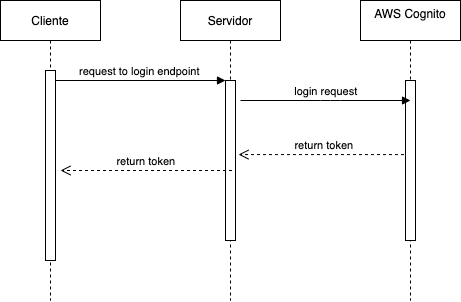

The diagram above was exported from draw.io. Its source (the exported page's mxGraphModel, read from the mxfile embedded in the PNG):
<mxGraphModel dx="1351" dy="796" grid="1" gridSize="10" guides="1" tooltips="1" connect="1" arrows="1" fold="1" page="1" pageScale="1" pageWidth="850" pageHeight="1100" math="0" shadow="0">
  <root>
    <mxCell id="0" />
    <mxCell id="1" parent="0" />
    <mxCell id="3nuBFxr9cyL0pnOWT2aG-1" value="Cliente" style="shape=umlLifeline;perimeter=lifelinePerimeter;container=1;collapsible=0;recursiveResize=0;rounded=0;shadow=0;strokeWidth=1;" parent="1" vertex="1">
      <mxGeometry x="120" y="80" width="100" height="300" as="geometry" />
    </mxCell>
    <mxCell id="3nuBFxr9cyL0pnOWT2aG-2" value="" style="points=[];perimeter=orthogonalPerimeter;rounded=0;shadow=0;strokeWidth=1;" parent="3nuBFxr9cyL0pnOWT2aG-1" vertex="1">
      <mxGeometry x="45" y="70" width="10" height="190" as="geometry" />
    </mxCell>
    <mxCell id="3nuBFxr9cyL0pnOWT2aG-5" value="Servidor" style="shape=umlLifeline;perimeter=lifelinePerimeter;container=1;collapsible=0;recursiveResize=0;rounded=0;shadow=0;strokeWidth=1;" parent="1" vertex="1">
      <mxGeometry x="300" y="80" width="100" height="300" as="geometry" />
    </mxCell>
    <mxCell id="3nuBFxr9cyL0pnOWT2aG-6" value="" style="points=[];perimeter=orthogonalPerimeter;rounded=0;shadow=0;strokeWidth=1;" parent="3nuBFxr9cyL0pnOWT2aG-5" vertex="1">
      <mxGeometry x="45" y="80" width="10" height="160" as="geometry" />
    </mxCell>
    <mxCell id="3nuBFxr9cyL0pnOWT2aG-7" value="return token" style="verticalAlign=bottom;endArrow=open;dashed=1;endSize=8;shadow=0;strokeWidth=1;entryX=1.3;entryY=0.463;entryDx=0;entryDy=0;entryPerimeter=0;" parent="1" source="DAyuWcZaPd73Q6ECJFRM-2" target="3nuBFxr9cyL0pnOWT2aG-6" edge="1">
      <mxGeometry relative="1" as="geometry">
        <mxPoint x="350" y="270" as="targetPoint" />
        <Array as="points" />
      </mxGeometry>
    </mxCell>
    <mxCell id="3nuBFxr9cyL0pnOWT2aG-8" value="request to login endpoint" style="verticalAlign=bottom;endArrow=block;entryX=0;entryY=0;shadow=0;strokeWidth=1;" parent="1" source="3nuBFxr9cyL0pnOWT2aG-2" target="3nuBFxr9cyL0pnOWT2aG-6" edge="1">
      <mxGeometry relative="1" as="geometry">
        <mxPoint x="275" y="160" as="sourcePoint" />
      </mxGeometry>
    </mxCell>
    <mxCell id="DAyuWcZaPd73Q6ECJFRM-2" value="AWS Cognito&#10;" style="shape=umlLifeline;perimeter=lifelinePerimeter;container=1;collapsible=0;recursiveResize=0;rounded=0;shadow=0;strokeWidth=1;" vertex="1" parent="1">
      <mxGeometry x="480" y="80" width="100" height="300" as="geometry" />
    </mxCell>
    <mxCell id="DAyuWcZaPd73Q6ECJFRM-3" value="" style="points=[];perimeter=orthogonalPerimeter;rounded=0;shadow=0;strokeWidth=1;" vertex="1" parent="DAyuWcZaPd73Q6ECJFRM-2">
      <mxGeometry x="45" y="80" width="10" height="160" as="geometry" />
    </mxCell>
    <mxCell id="DAyuWcZaPd73Q6ECJFRM-5" value="login request" style="verticalAlign=bottom;endArrow=block;shadow=0;strokeWidth=1;entryX=0.5;entryY=0.125;entryDx=0;entryDy=0;entryPerimeter=0;" edge="1" parent="1" target="DAyuWcZaPd73Q6ECJFRM-3">
      <mxGeometry relative="1" as="geometry">
        <mxPoint x="360" y="180.0000000000001" as="sourcePoint" />
        <mxPoint x="520" y="180" as="targetPoint" />
        <Array as="points">
          <mxPoint x="450" y="180" />
        </Array>
      </mxGeometry>
    </mxCell>
    <mxCell id="DAyuWcZaPd73Q6ECJFRM-6" value="return token" style="verticalAlign=bottom;endArrow=open;dashed=1;endSize=8;shadow=0;strokeWidth=1;entryX=1.3;entryY=0.463;entryDx=0;entryDy=0;entryPerimeter=0;" edge="1" parent="1">
      <mxGeometry relative="1" as="geometry">
        <mxPoint x="180" y="250.00000000000006" as="targetPoint" />
        <mxPoint x="351.5" y="250.00000000000006" as="sourcePoint" />
        <Array as="points" />
      </mxGeometry>
    </mxCell>
  </root>
</mxGraphModel>